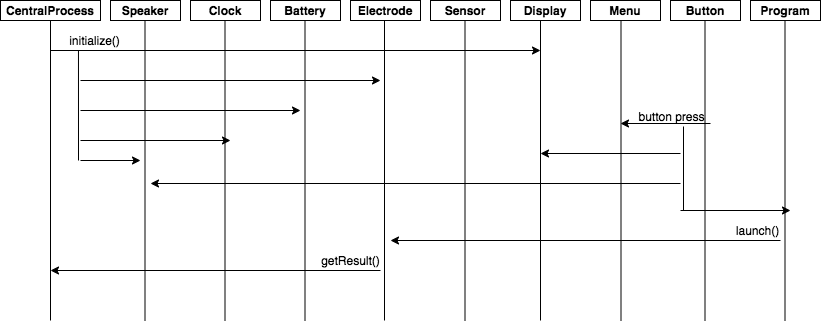

The diagram above was exported from draw.io. Its source (the exported page's mxGraphModel, read from the mxfile embedded in the PNG):
<mxGraphModel dx="946" dy="542" grid="1" gridSize="10" guides="1" tooltips="1" connect="1" arrows="1" fold="1" page="1" pageScale="1" pageWidth="850" pageHeight="1100" math="0" shadow="0">
  <root>
    <mxCell id="0" />
    <mxCell id="1" parent="0" />
    <mxCell id="34IVbYgTMR2Rdo-YgQcm-1" value="&lt;b&gt;CentralProcess&lt;/b&gt;" style="rounded=0;whiteSpace=wrap;html=1;" vertex="1" parent="1">
      <mxGeometry x="40" y="40" width="100" height="20" as="geometry" />
    </mxCell>
    <mxCell id="34IVbYgTMR2Rdo-YgQcm-2" value="&lt;b&gt;Speaker&lt;/b&gt;" style="rounded=0;whiteSpace=wrap;html=1;" vertex="1" parent="1">
      <mxGeometry x="150" y="40" width="70" height="20" as="geometry" />
    </mxCell>
    <mxCell id="34IVbYgTMR2Rdo-YgQcm-4" value="&lt;b&gt;Clock&lt;/b&gt;" style="rounded=0;whiteSpace=wrap;html=1;" vertex="1" parent="1">
      <mxGeometry x="230" y="40" width="70" height="20" as="geometry" />
    </mxCell>
    <mxCell id="34IVbYgTMR2Rdo-YgQcm-5" value="&lt;b&gt;Battery&lt;/b&gt;" style="rounded=0;whiteSpace=wrap;html=1;" vertex="1" parent="1">
      <mxGeometry x="310" y="40" width="70" height="20" as="geometry" />
    </mxCell>
    <mxCell id="34IVbYgTMR2Rdo-YgQcm-6" value="&lt;b&gt;Electrode&lt;/b&gt;" style="rounded=0;whiteSpace=wrap;html=1;" vertex="1" parent="1">
      <mxGeometry x="390" y="40" width="70" height="20" as="geometry" />
    </mxCell>
    <mxCell id="34IVbYgTMR2Rdo-YgQcm-7" value="&lt;b&gt;Sensor&lt;/b&gt;" style="rounded=0;whiteSpace=wrap;html=1;" vertex="1" parent="1">
      <mxGeometry x="470" y="40" width="70" height="20" as="geometry" />
    </mxCell>
    <mxCell id="34IVbYgTMR2Rdo-YgQcm-8" value="&lt;b&gt;Display&lt;/b&gt;" style="rounded=0;whiteSpace=wrap;html=1;" vertex="1" parent="1">
      <mxGeometry x="550" y="40" width="70" height="20" as="geometry" />
    </mxCell>
    <mxCell id="34IVbYgTMR2Rdo-YgQcm-9" value="&lt;b&gt;Menu&lt;br&gt;&lt;/b&gt;" style="rounded=0;whiteSpace=wrap;html=1;" vertex="1" parent="1">
      <mxGeometry x="630" y="40" width="70" height="20" as="geometry" />
    </mxCell>
    <mxCell id="34IVbYgTMR2Rdo-YgQcm-10" value="&lt;b&gt;Button&lt;/b&gt;" style="rounded=0;whiteSpace=wrap;html=1;" vertex="1" parent="1">
      <mxGeometry x="710" y="40" width="70" height="20" as="geometry" />
    </mxCell>
    <mxCell id="34IVbYgTMR2Rdo-YgQcm-11" value="" style="endArrow=none;html=1;entryX=0.5;entryY=1;entryDx=0;entryDy=0;" edge="1" parent="1" target="34IVbYgTMR2Rdo-YgQcm-1">
      <mxGeometry width="50" height="50" relative="1" as="geometry">
        <mxPoint x="90" y="360" as="sourcePoint" />
        <mxPoint x="115" y="170" as="targetPoint" />
      </mxGeometry>
    </mxCell>
    <mxCell id="34IVbYgTMR2Rdo-YgQcm-12" value="" style="endArrow=none;html=1;entryX=0.5;entryY=1;entryDx=0;entryDy=0;" edge="1" parent="1">
      <mxGeometry width="50" height="50" relative="1" as="geometry">
        <mxPoint x="184.5" y="360" as="sourcePoint" />
        <mxPoint x="184.5" y="60" as="targetPoint" />
      </mxGeometry>
    </mxCell>
    <mxCell id="34IVbYgTMR2Rdo-YgQcm-13" value="" style="endArrow=none;html=1;entryX=0.5;entryY=1;entryDx=0;entryDy=0;" edge="1" parent="1">
      <mxGeometry width="50" height="50" relative="1" as="geometry">
        <mxPoint x="264.5" y="360" as="sourcePoint" />
        <mxPoint x="264.5" y="60" as="targetPoint" />
      </mxGeometry>
    </mxCell>
    <mxCell id="34IVbYgTMR2Rdo-YgQcm-14" value="" style="endArrow=none;html=1;entryX=0.5;entryY=1;entryDx=0;entryDy=0;" edge="1" parent="1">
      <mxGeometry width="50" height="50" relative="1" as="geometry">
        <mxPoint x="344.5" y="360" as="sourcePoint" />
        <mxPoint x="344.5" y="60" as="targetPoint" />
      </mxGeometry>
    </mxCell>
    <mxCell id="34IVbYgTMR2Rdo-YgQcm-15" value="" style="endArrow=none;html=1;entryX=0.5;entryY=1;entryDx=0;entryDy=0;" edge="1" parent="1">
      <mxGeometry width="50" height="50" relative="1" as="geometry">
        <mxPoint x="424" y="360" as="sourcePoint" />
        <mxPoint x="424" y="60" as="targetPoint" />
      </mxGeometry>
    </mxCell>
    <mxCell id="34IVbYgTMR2Rdo-YgQcm-16" value="" style="endArrow=none;html=1;entryX=0.5;entryY=1;entryDx=0;entryDy=0;" edge="1" parent="1">
      <mxGeometry width="50" height="50" relative="1" as="geometry">
        <mxPoint x="504.5" y="360" as="sourcePoint" />
        <mxPoint x="504.5" y="60" as="targetPoint" />
      </mxGeometry>
    </mxCell>
    <mxCell id="34IVbYgTMR2Rdo-YgQcm-17" value="" style="endArrow=none;html=1;entryX=0.5;entryY=1;entryDx=0;entryDy=0;" edge="1" parent="1">
      <mxGeometry width="50" height="50" relative="1" as="geometry">
        <mxPoint x="580" y="360" as="sourcePoint" />
        <mxPoint x="580" y="60" as="targetPoint" />
      </mxGeometry>
    </mxCell>
    <mxCell id="34IVbYgTMR2Rdo-YgQcm-18" value="" style="endArrow=none;html=1;entryX=0.5;entryY=1;entryDx=0;entryDy=0;" edge="1" parent="1">
      <mxGeometry width="50" height="50" relative="1" as="geometry">
        <mxPoint x="660.5" y="360" as="sourcePoint" />
        <mxPoint x="660.5" y="60" as="targetPoint" />
      </mxGeometry>
    </mxCell>
    <mxCell id="34IVbYgTMR2Rdo-YgQcm-19" value="" style="endArrow=none;html=1;entryX=0.5;entryY=1;entryDx=0;entryDy=0;" edge="1" parent="1">
      <mxGeometry width="50" height="50" relative="1" as="geometry">
        <mxPoint x="744.5" y="360" as="sourcePoint" />
        <mxPoint x="744.5" y="60" as="targetPoint" />
      </mxGeometry>
    </mxCell>
    <mxCell id="34IVbYgTMR2Rdo-YgQcm-20" value="" style="endArrow=classic;html=1;" edge="1" parent="1">
      <mxGeometry width="50" height="50" relative="1" as="geometry">
        <mxPoint x="90" y="90" as="sourcePoint" />
        <mxPoint x="580" y="90" as="targetPoint" />
      </mxGeometry>
    </mxCell>
    <mxCell id="34IVbYgTMR2Rdo-YgQcm-21" value="initialize()" style="text;html=1;align=center;verticalAlign=middle;resizable=0;points=[];autosize=1;" vertex="1" parent="1">
      <mxGeometry x="99" y="70" width="70" height="20" as="geometry" />
    </mxCell>
    <mxCell id="34IVbYgTMR2Rdo-YgQcm-24" value="" style="endArrow=none;html=1;entryX=0.271;entryY=1;entryDx=0;entryDy=0;entryPerimeter=0;" edge="1" parent="1" target="34IVbYgTMR2Rdo-YgQcm-21">
      <mxGeometry width="50" height="50" relative="1" as="geometry">
        <mxPoint x="118" y="200" as="sourcePoint" />
        <mxPoint x="160" y="90" as="targetPoint" />
      </mxGeometry>
    </mxCell>
    <mxCell id="34IVbYgTMR2Rdo-YgQcm-25" value="" style="endArrow=classic;html=1;" edge="1" parent="1">
      <mxGeometry width="50" height="50" relative="1" as="geometry">
        <mxPoint x="120" y="120" as="sourcePoint" />
        <mxPoint x="420" y="120" as="targetPoint" />
      </mxGeometry>
    </mxCell>
    <mxCell id="34IVbYgTMR2Rdo-YgQcm-26" value="" style="endArrow=classic;html=1;" edge="1" parent="1">
      <mxGeometry width="50" height="50" relative="1" as="geometry">
        <mxPoint x="120" y="150" as="sourcePoint" />
        <mxPoint x="340" y="150" as="targetPoint" />
      </mxGeometry>
    </mxCell>
    <mxCell id="34IVbYgTMR2Rdo-YgQcm-27" value="" style="endArrow=classic;html=1;" edge="1" parent="1">
      <mxGeometry width="50" height="50" relative="1" as="geometry">
        <mxPoint x="120" y="180" as="sourcePoint" />
        <mxPoint x="270" y="180" as="targetPoint" />
      </mxGeometry>
    </mxCell>
    <mxCell id="34IVbYgTMR2Rdo-YgQcm-28" value="" style="endArrow=classic;html=1;" edge="1" parent="1">
      <mxGeometry width="50" height="50" relative="1" as="geometry">
        <mxPoint x="120" y="200" as="sourcePoint" />
        <mxPoint x="180" y="200" as="targetPoint" />
      </mxGeometry>
    </mxCell>
    <mxCell id="34IVbYgTMR2Rdo-YgQcm-29" value="&lt;b&gt;Program&lt;/b&gt;" style="rounded=0;whiteSpace=wrap;html=1;" vertex="1" parent="1">
      <mxGeometry x="790" y="40" width="70" height="20" as="geometry" />
    </mxCell>
    <mxCell id="34IVbYgTMR2Rdo-YgQcm-30" value="" style="endArrow=none;html=1;entryX=0.5;entryY=1;entryDx=0;entryDy=0;" edge="1" parent="1">
      <mxGeometry width="50" height="50" relative="1" as="geometry">
        <mxPoint x="824.5" y="360" as="sourcePoint" />
        <mxPoint x="824.5" y="60" as="targetPoint" />
      </mxGeometry>
    </mxCell>
    <mxCell id="34IVbYgTMR2Rdo-YgQcm-31" value="" style="endArrow=classic;html=1;" edge="1" parent="1">
      <mxGeometry width="50" height="50" relative="1" as="geometry">
        <mxPoint x="750" y="163" as="sourcePoint" />
        <mxPoint x="660" y="163" as="targetPoint" />
      </mxGeometry>
    </mxCell>
    <mxCell id="34IVbYgTMR2Rdo-YgQcm-32" value="button press" style="text;html=1;align=center;verticalAlign=middle;resizable=0;points=[];autosize=1;" vertex="1" parent="1">
      <mxGeometry x="671" y="146" width="80" height="20" as="geometry" />
    </mxCell>
    <mxCell id="34IVbYgTMR2Rdo-YgQcm-35" value="" style="endArrow=none;html=1;entryX=0.65;entryY=1;entryDx=0;entryDy=0;entryPerimeter=0;" edge="1" parent="1" target="34IVbYgTMR2Rdo-YgQcm-32">
      <mxGeometry width="50" height="50" relative="1" as="geometry">
        <mxPoint x="723" y="250" as="sourcePoint" />
        <mxPoint x="736" y="183" as="targetPoint" />
      </mxGeometry>
    </mxCell>
    <mxCell id="34IVbYgTMR2Rdo-YgQcm-36" value="" style="endArrow=classic;html=1;" edge="1" parent="1">
      <mxGeometry width="50" height="50" relative="1" as="geometry">
        <mxPoint x="720" y="193" as="sourcePoint" />
        <mxPoint x="580" y="193" as="targetPoint" />
      </mxGeometry>
    </mxCell>
    <mxCell id="34IVbYgTMR2Rdo-YgQcm-39" value="" style="endArrow=classic;html=1;" edge="1" parent="1">
      <mxGeometry width="50" height="50" relative="1" as="geometry">
        <mxPoint x="720" y="223" as="sourcePoint" />
        <mxPoint x="190" y="223" as="targetPoint" />
      </mxGeometry>
    </mxCell>
    <mxCell id="34IVbYgTMR2Rdo-YgQcm-40" value="" style="endArrow=classic;html=1;" edge="1" parent="1">
      <mxGeometry width="50" height="50" relative="1" as="geometry">
        <mxPoint x="720" y="250" as="sourcePoint" />
        <mxPoint x="830" y="250" as="targetPoint" />
      </mxGeometry>
    </mxCell>
    <mxCell id="34IVbYgTMR2Rdo-YgQcm-41" value="" style="endArrow=classic;html=1;" edge="1" parent="1">
      <mxGeometry width="50" height="50" relative="1" as="geometry">
        <mxPoint x="420" y="310" as="sourcePoint" />
        <mxPoint x="90" y="310" as="targetPoint" />
      </mxGeometry>
    </mxCell>
    <mxCell id="34IVbYgTMR2Rdo-YgQcm-42" value="getResult()" style="text;html=1;align=center;verticalAlign=middle;resizable=0;points=[];autosize=1;" vertex="1" parent="1">
      <mxGeometry x="355" y="290" width="70" height="20" as="geometry" />
    </mxCell>
    <mxCell id="34IVbYgTMR2Rdo-YgQcm-43" value="" style="endArrow=classic;html=1;" edge="1" parent="1">
      <mxGeometry width="50" height="50" relative="1" as="geometry">
        <mxPoint x="820" y="280" as="sourcePoint" />
        <mxPoint x="430" y="280" as="targetPoint" />
      </mxGeometry>
    </mxCell>
    <mxCell id="34IVbYgTMR2Rdo-YgQcm-44" value="launch()" style="text;html=1;align=center;verticalAlign=middle;resizable=0;points=[];autosize=1;" vertex="1" parent="1">
      <mxGeometry x="767" y="260" width="60" height="20" as="geometry" />
    </mxCell>
  </root>
</mxGraphModel>